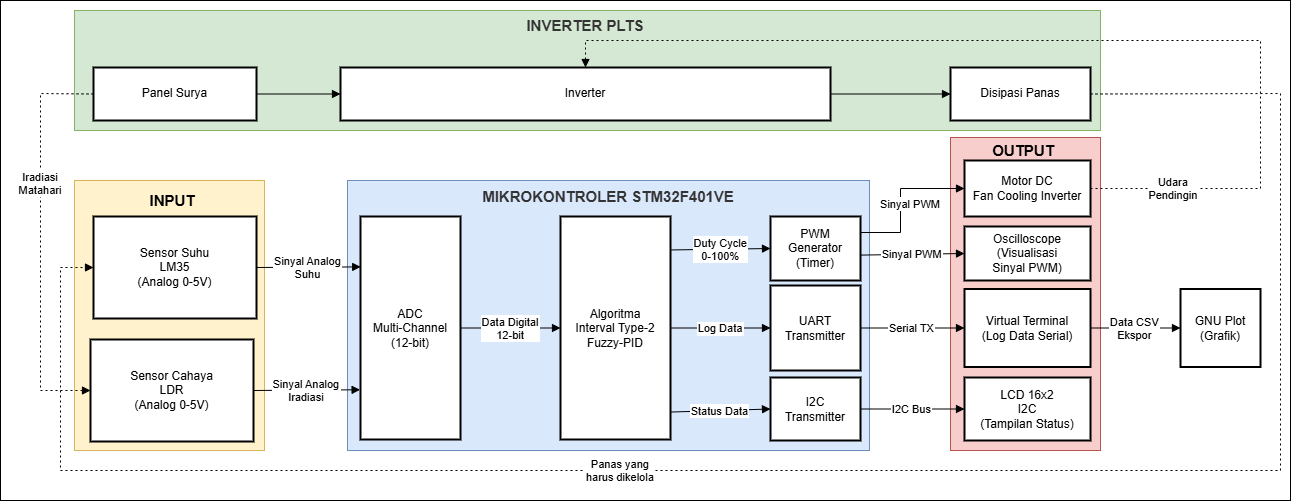

The diagram above was exported from draw.io. Its source (the exported page's mxGraphModel, read from the mxfile embedded in the PNG):
<mxGraphModel dx="1460" dy="826" grid="1" gridSize="10" guides="1" tooltips="1" connect="1" arrows="1" fold="1" page="1" pageScale="1" pageWidth="827" pageHeight="1169" math="0" shadow="0">
  <root>
    <mxCell id="0" />
    <mxCell id="1" parent="0" />
    <mxCell id="GRUyGNzXXIFNkKCWWELK-1" parent="1" style="rounded=0;whiteSpace=wrap;html=1;fillColor=#f8cecc;strokeColor=#b85450;" value="" vertex="1">
      <mxGeometry height="313" width="150" x="1210" y="437" as="geometry" />
    </mxCell>
    <mxCell id="x-5EVtxsc6pe1PPGvHNd-1" parent="1" style="rounded=0;whiteSpace=wrap;html=1;fillColor=#fff2cc;strokeColor=#d6b656;" value="" vertex="1">
      <mxGeometry height="270" width="190" x="334" y="480" as="geometry" />
    </mxCell>
    <mxCell id="PmzVQClEut1u9vn9rAqg-1" parent="1" style="rounded=0;whiteSpace=wrap;html=1;fillColor=#dae8fc;strokeColor=#6c8ebf;" value="" vertex="1">
      <mxGeometry height="270" width="522" x="607" y="480" as="geometry" />
    </mxCell>
    <mxCell id="GRUyGNzXXIFNkKCWWELK-3" parent="1" style="rounded=0;whiteSpace=wrap;html=1;fillColor=#d5e8d4;strokeColor=#82b366;" value="" vertex="1">
      <mxGeometry height="120" width="1026" x="334" y="310" as="geometry" />
    </mxCell>
    <mxCell id="P7JVqQ238o5N0U0eXhxs-9" parent="1" style="whiteSpace=wrap;strokeWidth=2;" value="Sensor Suhu&#10;LM35&#10;(Analog 0-5V)" vertex="1">
      <mxGeometry height="102" width="163" x="353" y="516" as="geometry" />
    </mxCell>
    <mxCell id="P7JVqQ238o5N0U0eXhxs-10" parent="1" style="whiteSpace=wrap;strokeWidth=2;" value="Sensor Cahaya&#10;LDR&#10;(Analog 0-5V)" vertex="1">
      <mxGeometry height="102" width="163" x="350" y="639" as="geometry" />
    </mxCell>
    <mxCell id="P7JVqQ238o5N0U0eXhxs-11" parent="1" style="whiteSpace=wrap;strokeWidth=2;" value="ADC&#10;Multi-Channel&#10;(12-bit)" vertex="1">
      <mxGeometry height="223" width="100" x="620" y="516" as="geometry" />
    </mxCell>
    <mxCell id="P7JVqQ238o5N0U0eXhxs-12" parent="1" style="whiteSpace=wrap;strokeWidth=2;" value="Algoritma&#10;Interval Type-2&#10;Fuzzy-PID" vertex="1">
      <mxGeometry height="223" width="110" x="820" y="516" as="geometry" />
    </mxCell>
    <mxCell id="P7JVqQ238o5N0U0eXhxs-13" parent="1" style="whiteSpace=wrap;strokeWidth=2;" value="PWM&#10;Generator&#10;(Timer)" vertex="1">
      <mxGeometry height="64" width="90" x="1030" y="516" as="geometry" />
    </mxCell>
    <mxCell id="P7JVqQ238o5N0U0eXhxs-14" parent="1" style="whiteSpace=wrap;strokeWidth=2;" value="UART&#10;Transmitter" vertex="1">
      <mxGeometry height="85" width="90" x="1030" y="585" as="geometry" />
    </mxCell>
    <mxCell id="P7JVqQ238o5N0U0eXhxs-15" parent="1" style="whiteSpace=wrap;strokeWidth=2;" value="I2C&#10;Transmitter" vertex="1">
      <mxGeometry height="63" width="90" x="1030" y="677" as="geometry" />
    </mxCell>
    <mxCell id="P7JVqQ238o5N0U0eXhxs-16" parent="1" style="whiteSpace=wrap;strokeWidth=2;" value="Motor DC&#10;Fan Cooling Inverter" vertex="1">
      <mxGeometry height="56" width="126" x="1224" y="460" as="geometry" />
    </mxCell>
    <mxCell id="P7JVqQ238o5N0U0eXhxs-17" parent="1" style="whiteSpace=wrap;strokeWidth=2;" value="LCD 16x2&#10;I2C&#10;(Tampilan Status)" vertex="1">
      <mxGeometry height="63" width="126" x="1224" y="677" as="geometry" />
    </mxCell>
    <mxCell id="P7JVqQ238o5N0U0eXhxs-18" parent="1" style="whiteSpace=wrap;strokeWidth=2;" value="Virtual Terminal&#10;(Log Data Serial)" vertex="1">
      <mxGeometry height="78" width="126" x="1224" y="588.5" as="geometry" />
    </mxCell>
    <mxCell id="P7JVqQ238o5N0U0eXhxs-19" parent="1" style="whiteSpace=wrap;strokeWidth=2;" value="Oscilloscope&#10;(Visualisasi&#10;Sinyal PWM)" vertex="1">
      <mxGeometry height="54" width="126" x="1224" y="526" as="geometry" />
    </mxCell>
    <mxCell id="P7JVqQ238o5N0U0eXhxs-20" parent="1" style="whiteSpace=wrap;strokeWidth=2;" value="GNU Plot&#10;(Grafik)" vertex="1">
      <mxGeometry height="78" width="80" x="1440" y="588.5" as="geometry" />
    </mxCell>
    <mxCell id="P7JVqQ238o5N0U0eXhxs-21" parent="1" style="whiteSpace=wrap;strokeWidth=2;" value="Panel Surya" vertex="1">
      <mxGeometry height="53" width="163" x="353" y="367" as="geometry" />
    </mxCell>
    <mxCell id="P7JVqQ238o5N0U0eXhxs-22" parent="1" style="whiteSpace=wrap;strokeWidth=2;" value="Inverter" vertex="1">
      <mxGeometry height="53" width="490" x="600" y="367" as="geometry" />
    </mxCell>
    <mxCell id="P7JVqQ238o5N0U0eXhxs-24" edge="1" parent="1" source="P7JVqQ238o5N0U0eXhxs-9" style="curved=0;startArrow=none;endArrow=block;exitX=1;exitY=0.5;rounded=0;exitDx=0;exitDy=0;entryX=0.002;entryY=0.226;entryDx=0;entryDy=0;entryPerimeter=0;" target="P7JVqQ238o5N0U0eXhxs-11" value="Sinyal Analog&#10;Suhu">
      <mxGeometry relative="1" as="geometry">
        <Array as="points" />
        <mxPoint x="621" y="566" as="targetPoint" />
      </mxGeometry>
    </mxCell>
    <mxCell id="P7JVqQ238o5N0U0eXhxs-25" edge="1" parent="1" source="P7JVqQ238o5N0U0eXhxs-10" style="curved=0;startArrow=none;endArrow=block;exitX=1;exitY=0.5;entryX=-0.004;entryY=0.777;rounded=0;exitDx=0;exitDy=0;entryDx=0;entryDy=0;entryPerimeter=0;" target="P7JVqQ238o5N0U0eXhxs-11" value="Sinyal Analog&#10;Iradiasi">
      <mxGeometry relative="1" as="geometry">
        <Array as="points" />
      </mxGeometry>
    </mxCell>
    <mxCell id="P7JVqQ238o5N0U0eXhxs-26" edge="1" parent="1" source="P7JVqQ238o5N0U0eXhxs-11" style="curved=1;startArrow=none;endArrow=block;exitX=1;exitY=0.5;entryX=0;entryY=0.5;rounded=0;" target="P7JVqQ238o5N0U0eXhxs-12" value="Data Digital&#10;12-bit">
      <mxGeometry relative="1" as="geometry">
        <Array as="points" />
      </mxGeometry>
    </mxCell>
    <mxCell id="P7JVqQ238o5N0U0eXhxs-27" edge="1" parent="1" source="P7JVqQ238o5N0U0eXhxs-12" style="curved=0;startArrow=none;endArrow=block;exitX=1.002;exitY=0.15;entryX=0;entryY=0.5;rounded=0;exitDx=0;exitDy=0;exitPerimeter=0;" target="P7JVqQ238o5N0U0eXhxs-13" value="Duty Cycle&#10;0-100%">
      <mxGeometry relative="1" as="geometry">
        <Array as="points" />
      </mxGeometry>
    </mxCell>
    <mxCell id="P7JVqQ238o5N0U0eXhxs-28" edge="1" parent="1" source="P7JVqQ238o5N0U0eXhxs-13" style="curved=0;startArrow=none;endArrow=block;entryX=0;entryY=0.5;rounded=0;exitX=1;exitY=0.25;exitDx=0;exitDy=0;entryDx=0;entryDy=0;" target="P7JVqQ238o5N0U0eXhxs-16" value="Sinyal PWM">
      <mxGeometry relative="1" x="-0.0746" y="-10" as="geometry">
        <mxPoint as="offset" />
        <Array as="points">
          <mxPoint x="1160" y="532" />
          <mxPoint x="1160" y="510" />
          <mxPoint x="1160" y="488" />
        </Array>
        <mxPoint x="1160" y="488" as="sourcePoint" />
      </mxGeometry>
    </mxCell>
    <mxCell id="P7JVqQ238o5N0U0eXhxs-29" edge="1" parent="1" source="P7JVqQ238o5N0U0eXhxs-13" style="curved=0;startArrow=none;endArrow=block;exitX=1.002;exitY=0.603;entryX=0;entryY=0.5;rounded=0;exitDx=0;exitDy=0;entryDx=0;entryDy=0;exitPerimeter=0;" target="P7JVqQ238o5N0U0eXhxs-19" value="Sinyal PWM">
      <mxGeometry relative="1" as="geometry">
        <Array as="points" />
      </mxGeometry>
    </mxCell>
    <mxCell id="P7JVqQ238o5N0U0eXhxs-30" edge="1" parent="1" source="P7JVqQ238o5N0U0eXhxs-12" style="curved=0;startArrow=none;endArrow=block;exitX=1;exitY=0.5;entryX=0;entryY=0.5;rounded=0;exitDx=0;exitDy=0;" target="P7JVqQ238o5N0U0eXhxs-14" value="Log Data">
      <mxGeometry relative="1" as="geometry">
        <Array as="points" />
      </mxGeometry>
    </mxCell>
    <mxCell id="P7JVqQ238o5N0U0eXhxs-31" edge="1" parent="1" source="P7JVqQ238o5N0U0eXhxs-14" style="curved=1;startArrow=none;endArrow=block;exitX=1;exitY=0.5;entryX=0;entryY=0.5;rounded=0;" target="P7JVqQ238o5N0U0eXhxs-18" value="Serial TX">
      <mxGeometry relative="1" as="geometry">
        <Array as="points" />
      </mxGeometry>
    </mxCell>
    <mxCell id="P7JVqQ238o5N0U0eXhxs-32" edge="1" parent="1" source="P7JVqQ238o5N0U0eXhxs-12" style="curved=0;startArrow=none;endArrow=block;exitX=0.995;exitY=0.877;entryX=0;entryY=0.5;rounded=0;exitDx=0;exitDy=0;exitPerimeter=0;" target="P7JVqQ238o5N0U0eXhxs-15" value="Status Data">
      <mxGeometry relative="1" as="geometry">
        <Array as="points" />
      </mxGeometry>
    </mxCell>
    <mxCell id="P7JVqQ238o5N0U0eXhxs-33" edge="1" parent="1" source="P7JVqQ238o5N0U0eXhxs-15" style="curved=1;startArrow=none;endArrow=block;exitX=1;exitY=0.5;entryX=0;entryY=0.5;rounded=0;" target="P7JVqQ238o5N0U0eXhxs-17" value="I2C Bus">
      <mxGeometry relative="1" as="geometry">
        <Array as="points" />
      </mxGeometry>
    </mxCell>
    <mxCell id="P7JVqQ238o5N0U0eXhxs-34" edge="1" parent="1" source="P7JVqQ238o5N0U0eXhxs-18" style="curved=1;startArrow=none;endArrow=block;exitX=1;exitY=0.5;entryX=0;entryY=0.5;rounded=0;entryDx=0;entryDy=0;" target="P7JVqQ238o5N0U0eXhxs-20" value="Data CSV&#10;Ekspor">
      <mxGeometry relative="1" as="geometry">
        <Array as="points" />
        <mxPoint x="1453.5" y="627.5" as="targetPoint" />
      </mxGeometry>
    </mxCell>
    <mxCell id="P7JVqQ238o5N0U0eXhxs-36" edge="1" parent="1" source="P7JVqQ238o5N0U0eXhxs-22" style="curved=0;startArrow=none;endArrow=block;exitX=1;exitY=0.5;entryX=0;entryY=0.5;rounded=0;entryDx=0;entryDy=0;" target="P7JVqQ238o5N0U0eXhxs-23" value="">
      <mxGeometry relative="1" as="geometry">
        <Array as="points" />
      </mxGeometry>
    </mxCell>
    <mxCell id="P7JVqQ238o5N0U0eXhxs-37" edge="1" parent="1" source="P7JVqQ238o5N0U0eXhxs-23" style="curved=0;dashed=1;dashPattern=2 3;startArrow=none;endArrow=block;exitX=1;exitY=0.5;entryX=0;entryY=0.5;rounded=0;exitDx=0;exitDy=0;entryDx=0;entryDy=0;" target="P7JVqQ238o5N0U0eXhxs-9" value="Panas yang&#10;harus dikelola">
      <mxGeometry relative="1" x="0.2131" as="geometry">
        <mxPoint as="offset" />
        <Array as="points">
          <mxPoint x="1540" y="393" />
          <mxPoint x="1540" y="770" />
          <mxPoint x="1000" y="770" />
          <mxPoint x="320" y="770" />
          <mxPoint x="320" y="567" />
        </Array>
      </mxGeometry>
    </mxCell>
    <mxCell id="P7JVqQ238o5N0U0eXhxs-38" edge="1" parent="1" source="P7JVqQ238o5N0U0eXhxs-21" style="curved=0;dashed=1;dashPattern=2 3;startArrow=none;endArrow=block;exitX=0;exitY=0.5;entryX=0;entryY=0.5;rounded=0;entryDx=0;entryDy=0;exitDx=0;exitDy=0;" target="P7JVqQ238o5N0U0eXhxs-10" value="Iradiasi&#10;Matahari">
      <mxGeometry relative="1" x="-0.2834" as="geometry">
        <mxPoint as="offset" />
        <Array as="points">
          <mxPoint x="300" y="393" />
          <mxPoint x="300" y="690" />
        </Array>
      </mxGeometry>
    </mxCell>
    <mxCell id="P7JVqQ238o5N0U0eXhxs-39" edge="1" parent="1" source="P7JVqQ238o5N0U0eXhxs-16" style="curved=0;dashed=1;dashPattern=2 3;startArrow=none;endArrow=block;exitX=1;exitY=0.5;entryX=0.5;entryY=0;rounded=0;entryDx=0;entryDy=0;" target="P7JVqQ238o5N0U0eXhxs-22" value="Udara&#10;Pendingin">
      <mxGeometry relative="1" x="-0.8384" as="geometry">
        <mxPoint as="offset" />
        <Array as="points">
          <mxPoint x="1520" y="488" />
          <mxPoint x="1520" y="340" />
          <mxPoint x="845" y="340" />
        </Array>
      </mxGeometry>
    </mxCell>
    <mxCell id="xVQe2aSIgpmfQGS-T2dh-2" edge="1" parent="1" source="P7JVqQ238o5N0U0eXhxs-21" style="curved=0;startArrow=none;endArrow=block;exitX=1;exitY=0.5;rounded=0;exitDx=0;exitDy=0;entryX=0;entryY=0.5;entryDx=0;entryDy=0;" target="P7JVqQ238o5N0U0eXhxs-22" value="">
      <mxGeometry relative="1" as="geometry">
        <Array as="points" />
        <mxPoint x="516" y="394" as="sourcePoint" />
        <mxPoint x="845" y="367" as="targetPoint" />
      </mxGeometry>
    </mxCell>
    <mxCell id="P7JVqQ238o5N0U0eXhxs-23" parent="1" style="whiteSpace=wrap;strokeWidth=2;" value="Disipasi Panas" vertex="1">
      <mxGeometry height="53" width="140" x="1210" y="367" as="geometry" />
    </mxCell>
    <mxCell id="GRUyGNzXXIFNkKCWWELK-4" parent="1" style="text;html=1;whiteSpace=wrap;strokeColor=none;fillColor=none;align=center;verticalAlign=middle;rounded=0;autosize=1;resizable=0;fontSize=15;" value="&lt;b&gt;INPUT&lt;/b&gt;" vertex="1">
      <mxGeometry height="30" width="70" x="396.5" y="485" as="geometry" />
    </mxCell>
    <mxCell id="GRUyGNzXXIFNkKCWWELK-5" parent="1" style="text;html=1;whiteSpace=wrap;strokeColor=none;fillColor=none;align=center;verticalAlign=middle;rounded=0;autosize=1;resizable=0;fontSize=15;" value="&lt;span style=&quot;color: rgb(51, 51, 51);&quot;&gt;&lt;font&gt;&lt;b&gt;MIKROKONTROLER STM32F401VE&lt;/b&gt;&lt;/font&gt;&lt;/span&gt;" vertex="1">
      <mxGeometry height="30" width="280" x="728" y="481" as="geometry" />
    </mxCell>
    <mxCell id="0zCabwh4MdE3Z_CJdetD-1" parent="1" style="text;html=1;whiteSpace=wrap;strokeColor=none;fillColor=none;align=center;verticalAlign=middle;rounded=0;autosize=1;resizable=0;fontSize=15;" value="&lt;b&gt;OUTPUT&lt;/b&gt;" vertex="1">
      <mxGeometry height="30" width="90" x="1238" y="435" as="geometry" />
    </mxCell>
    <mxCell id="0zCabwh4MdE3Z_CJdetD-2" parent="1" style="text;html=1;whiteSpace=wrap;strokeColor=none;fillColor=none;align=center;verticalAlign=middle;rounded=0;autosize=1;resizable=0;fontSize=15;" value="&lt;span style=&quot;color: rgb(51, 51, 51);&quot;&gt;&lt;font&gt;&lt;b&gt;INVERTER PLTS&lt;/b&gt;&lt;/font&gt;&lt;/span&gt;" vertex="1">
      <mxGeometry height="30" width="140" x="775" y="310" as="geometry" />
    </mxCell>
    <mxCell id="ynNo91gYN7M2cl2-4ody-1" parent="1" style="rounded=0;whiteSpace=wrap;html=1;fillColor=none;" value="" vertex="1">
      <mxGeometry height="500" width="1290" x="260" y="300" as="geometry" />
    </mxCell>
  </root>
</mxGraphModel>